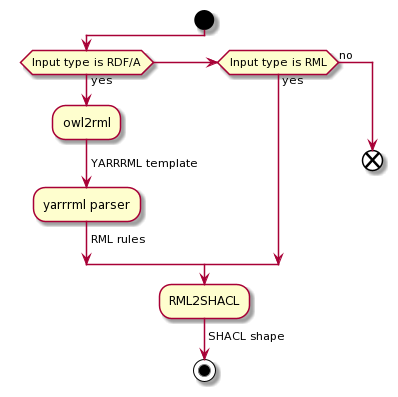

The diagram above was rendered by PlantUML. Its source (embedded in the PNG):
@startuml
start
if (Input type is RDF/A) then (yes)
    :owl2rml; 
    -> YARRRML template;

    :yarrrml parser;
    -> RML rules ;
elseif (Input type is RML) then (yes)
else (no)
    end
endif
:RML2SHACL;
-> SHACL shape;


stop
@enduml